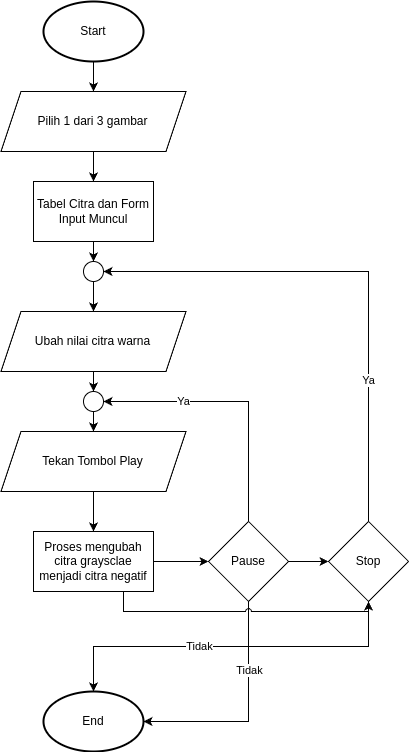

The diagram above was exported from draw.io. Its source (the exported page's mxGraphModel, read from the mxfile embedded in the PNG):
<mxGraphModel dx="647" dy="372" grid="1" gridSize="10" guides="1" tooltips="1" connect="1" arrows="1" fold="1" page="1" pageScale="1" pageWidth="850" pageHeight="1100" math="0" shadow="0">
  <root>
    <mxCell id="0" />
    <mxCell id="1" parent="0" />
    <mxCell id="YPFUfWVb4xvoclRdpn4Y-13" style="edgeStyle=orthogonalEdgeStyle;rounded=0;orthogonalLoop=1;jettySize=auto;html=1;exitX=0.5;exitY=1;exitDx=0;exitDy=0;exitPerimeter=0;entryX=0.5;entryY=0;entryDx=0;entryDy=0;" edge="1" parent="1" source="YPFUfWVb4xvoclRdpn4Y-2" target="YPFUfWVb4xvoclRdpn4Y-4">
      <mxGeometry relative="1" as="geometry" />
    </mxCell>
    <mxCell id="YPFUfWVb4xvoclRdpn4Y-2" value="Start" style="strokeWidth=2;html=1;shape=mxgraph.flowchart.start_1;whiteSpace=wrap;" vertex="1" parent="1">
      <mxGeometry x="325" y="160" width="100" height="60" as="geometry" />
    </mxCell>
    <mxCell id="YPFUfWVb4xvoclRdpn4Y-3" value="End" style="strokeWidth=2;html=1;shape=mxgraph.flowchart.start_1;whiteSpace=wrap;" vertex="1" parent="1">
      <mxGeometry x="325" y="850" width="100" height="60" as="geometry" />
    </mxCell>
    <mxCell id="YPFUfWVb4xvoclRdpn4Y-14" style="edgeStyle=orthogonalEdgeStyle;rounded=0;orthogonalLoop=1;jettySize=auto;html=1;exitX=0.5;exitY=1;exitDx=0;exitDy=0;entryX=0.5;entryY=0;entryDx=0;entryDy=0;" edge="1" parent="1" source="YPFUfWVb4xvoclRdpn4Y-4" target="YPFUfWVb4xvoclRdpn4Y-5">
      <mxGeometry relative="1" as="geometry" />
    </mxCell>
    <mxCell id="YPFUfWVb4xvoclRdpn4Y-4" value="Pilih 1 dari 3 gambar" style="shape=parallelogram;perimeter=parallelogramPerimeter;whiteSpace=wrap;html=1;fixedSize=1;" vertex="1" parent="1">
      <mxGeometry x="282.5" y="250" width="185" height="60" as="geometry" />
    </mxCell>
    <mxCell id="YPFUfWVb4xvoclRdpn4Y-15" style="edgeStyle=orthogonalEdgeStyle;rounded=0;orthogonalLoop=1;jettySize=auto;html=1;entryX=0.5;entryY=0;entryDx=0;entryDy=0;exitX=0.5;exitY=1;exitDx=0;exitDy=0;" edge="1" parent="1" source="YPFUfWVb4xvoclRdpn4Y-21" target="YPFUfWVb4xvoclRdpn4Y-6">
      <mxGeometry relative="1" as="geometry">
        <mxPoint x="380" y="420" as="sourcePoint" />
      </mxGeometry>
    </mxCell>
    <mxCell id="YPFUfWVb4xvoclRdpn4Y-22" style="edgeStyle=orthogonalEdgeStyle;rounded=0;orthogonalLoop=1;jettySize=auto;html=1;exitX=0.5;exitY=1;exitDx=0;exitDy=0;entryX=0.5;entryY=0;entryDx=0;entryDy=0;" edge="1" parent="1" source="YPFUfWVb4xvoclRdpn4Y-5" target="YPFUfWVb4xvoclRdpn4Y-21">
      <mxGeometry relative="1" as="geometry" />
    </mxCell>
    <mxCell id="YPFUfWVb4xvoclRdpn4Y-5" value="Tabel Citra dan Form Input Muncul" style="rounded=0;whiteSpace=wrap;html=1;" vertex="1" parent="1">
      <mxGeometry x="315" y="340" width="120" height="60" as="geometry" />
    </mxCell>
    <mxCell id="YPFUfWVb4xvoclRdpn4Y-16" style="edgeStyle=orthogonalEdgeStyle;rounded=0;orthogonalLoop=1;jettySize=auto;html=1;exitX=0.5;exitY=1;exitDx=0;exitDy=0;entryX=0.5;entryY=0;entryDx=0;entryDy=0;" edge="1" parent="1" source="YPFUfWVb4xvoclRdpn4Y-27" target="YPFUfWVb4xvoclRdpn4Y-7">
      <mxGeometry relative="1" as="geometry" />
    </mxCell>
    <mxCell id="YPFUfWVb4xvoclRdpn4Y-28" style="edgeStyle=orthogonalEdgeStyle;rounded=0;orthogonalLoop=1;jettySize=auto;html=1;exitX=0.5;exitY=1;exitDx=0;exitDy=0;entryX=0.5;entryY=0;entryDx=0;entryDy=0;" edge="1" parent="1" source="YPFUfWVb4xvoclRdpn4Y-6" target="YPFUfWVb4xvoclRdpn4Y-27">
      <mxGeometry relative="1" as="geometry" />
    </mxCell>
    <mxCell id="YPFUfWVb4xvoclRdpn4Y-6" value="Ubah nilai citra warna" style="shape=parallelogram;perimeter=parallelogramPerimeter;whiteSpace=wrap;html=1;fixedSize=1;" vertex="1" parent="1">
      <mxGeometry x="282.5" y="470" width="185" height="60" as="geometry" />
    </mxCell>
    <mxCell id="YPFUfWVb4xvoclRdpn4Y-17" style="edgeStyle=orthogonalEdgeStyle;rounded=0;orthogonalLoop=1;jettySize=auto;html=1;exitX=0.5;exitY=1;exitDx=0;exitDy=0;entryX=0.5;entryY=0;entryDx=0;entryDy=0;" edge="1" parent="1" source="YPFUfWVb4xvoclRdpn4Y-7" target="YPFUfWVb4xvoclRdpn4Y-9">
      <mxGeometry relative="1" as="geometry" />
    </mxCell>
    <mxCell id="YPFUfWVb4xvoclRdpn4Y-7" value="Tekan Tombol Play" style="shape=parallelogram;perimeter=parallelogramPerimeter;whiteSpace=wrap;html=1;fixedSize=1;" vertex="1" parent="1">
      <mxGeometry x="282.5" y="590" width="185" height="60" as="geometry" />
    </mxCell>
    <mxCell id="YPFUfWVb4xvoclRdpn4Y-18" style="edgeStyle=orthogonalEdgeStyle;rounded=0;orthogonalLoop=1;jettySize=auto;html=1;exitX=1;exitY=0.5;exitDx=0;exitDy=0;entryX=0;entryY=0.5;entryDx=0;entryDy=0;" edge="1" parent="1" source="YPFUfWVb4xvoclRdpn4Y-9" target="YPFUfWVb4xvoclRdpn4Y-19">
      <mxGeometry relative="1" as="geometry">
        <mxPoint x="510" y="720" as="targetPoint" />
      </mxGeometry>
    </mxCell>
    <mxCell id="YPFUfWVb4xvoclRdpn4Y-9" value="Proses mengubah citra graysclae menjadi citra negatif" style="rounded=0;whiteSpace=wrap;html=1;" vertex="1" parent="1">
      <mxGeometry x="315" y="690" width="120" height="60" as="geometry" />
    </mxCell>
    <mxCell id="YPFUfWVb4xvoclRdpn4Y-23" style="edgeStyle=orthogonalEdgeStyle;rounded=0;orthogonalLoop=1;jettySize=auto;html=1;exitX=0.5;exitY=0;exitDx=0;exitDy=0;entryX=1;entryY=0.5;entryDx=0;entryDy=0;" edge="1" parent="1" source="YPFUfWVb4xvoclRdpn4Y-19" target="YPFUfWVb4xvoclRdpn4Y-27">
      <mxGeometry relative="1" as="geometry" />
    </mxCell>
    <mxCell id="YPFUfWVb4xvoclRdpn4Y-24" value="Ya" style="edgeLabel;html=1;align=center;verticalAlign=middle;resizable=0;points=[];" vertex="1" connectable="0" parent="YPFUfWVb4xvoclRdpn4Y-23">
      <mxGeometry x="0.4015" relative="1" as="geometry">
        <mxPoint as="offset" />
      </mxGeometry>
    </mxCell>
    <mxCell id="YPFUfWVb4xvoclRdpn4Y-30" style="edgeStyle=orthogonalEdgeStyle;rounded=0;orthogonalLoop=1;jettySize=auto;html=1;exitX=1;exitY=0.5;exitDx=0;exitDy=0;entryX=0;entryY=0.5;entryDx=0;entryDy=0;" edge="1" parent="1" source="YPFUfWVb4xvoclRdpn4Y-19" target="YPFUfWVb4xvoclRdpn4Y-29">
      <mxGeometry relative="1" as="geometry" />
    </mxCell>
    <mxCell id="YPFUfWVb4xvoclRdpn4Y-19" value="Pause" style="rhombus;whiteSpace=wrap;html=1;" vertex="1" parent="1">
      <mxGeometry x="490" y="680" width="80" height="80" as="geometry" />
    </mxCell>
    <mxCell id="YPFUfWVb4xvoclRdpn4Y-21" value="" style="ellipse;whiteSpace=wrap;html=1;aspect=fixed;" vertex="1" parent="1">
      <mxGeometry x="365" y="420" width="20" height="20" as="geometry" />
    </mxCell>
    <mxCell id="YPFUfWVb4xvoclRdpn4Y-25" style="edgeStyle=orthogonalEdgeStyle;rounded=0;orthogonalLoop=1;jettySize=auto;html=1;exitX=0.5;exitY=1;exitDx=0;exitDy=0;entryX=1;entryY=0.5;entryDx=0;entryDy=0;entryPerimeter=0;" edge="1" parent="1" source="YPFUfWVb4xvoclRdpn4Y-19" target="YPFUfWVb4xvoclRdpn4Y-3">
      <mxGeometry relative="1" as="geometry" />
    </mxCell>
    <mxCell id="YPFUfWVb4xvoclRdpn4Y-26" value="Tidak" style="edgeLabel;html=1;align=center;verticalAlign=middle;resizable=0;points=[];" vertex="1" connectable="0" parent="YPFUfWVb4xvoclRdpn4Y-25">
      <mxGeometry x="-0.3883" y="1" relative="1" as="geometry">
        <mxPoint as="offset" />
      </mxGeometry>
    </mxCell>
    <mxCell id="YPFUfWVb4xvoclRdpn4Y-27" value="" style="ellipse;whiteSpace=wrap;html=1;aspect=fixed;" vertex="1" parent="1">
      <mxGeometry x="365" y="550" width="20" height="20" as="geometry" />
    </mxCell>
    <mxCell id="YPFUfWVb4xvoclRdpn4Y-32" style="edgeStyle=orthogonalEdgeStyle;rounded=0;orthogonalLoop=1;jettySize=auto;html=1;exitX=0.5;exitY=0;exitDx=0;exitDy=0;entryX=1;entryY=0.5;entryDx=0;entryDy=0;" edge="1" parent="1" source="YPFUfWVb4xvoclRdpn4Y-29" target="YPFUfWVb4xvoclRdpn4Y-21">
      <mxGeometry relative="1" as="geometry" />
    </mxCell>
    <mxCell id="YPFUfWVb4xvoclRdpn4Y-33" value="Ya" style="edgeLabel;html=1;align=center;verticalAlign=middle;resizable=0;points=[];" vertex="1" connectable="0" parent="YPFUfWVb4xvoclRdpn4Y-32">
      <mxGeometry x="-0.451" relative="1" as="geometry">
        <mxPoint as="offset" />
      </mxGeometry>
    </mxCell>
    <mxCell id="YPFUfWVb4xvoclRdpn4Y-29" value="Stop" style="rhombus;whiteSpace=wrap;html=1;" vertex="1" parent="1">
      <mxGeometry x="610" y="680" width="80" height="80" as="geometry" />
    </mxCell>
    <mxCell id="YPFUfWVb4xvoclRdpn4Y-31" style="edgeStyle=orthogonalEdgeStyle;rounded=0;orthogonalLoop=1;jettySize=auto;html=1;exitX=0.75;exitY=1;exitDx=0;exitDy=0;entryX=0.5;entryY=1;entryDx=0;entryDy=0;jumpStyle=arc;" edge="1" parent="1" source="YPFUfWVb4xvoclRdpn4Y-9" target="YPFUfWVb4xvoclRdpn4Y-29">
      <mxGeometry relative="1" as="geometry">
        <mxPoint x="435" y="790" as="sourcePoint" />
        <mxPoint x="688.6399999999999" y="800.52" as="targetPoint" />
      </mxGeometry>
    </mxCell>
    <mxCell id="YPFUfWVb4xvoclRdpn4Y-34" style="edgeStyle=orthogonalEdgeStyle;rounded=0;orthogonalLoop=1;jettySize=auto;html=1;exitX=0.5;exitY=1;exitDx=0;exitDy=0;entryX=0.5;entryY=0;entryDx=0;entryDy=0;entryPerimeter=0;" edge="1" parent="1" source="YPFUfWVb4xvoclRdpn4Y-29" target="YPFUfWVb4xvoclRdpn4Y-3">
      <mxGeometry relative="1" as="geometry" />
    </mxCell>
    <mxCell id="YPFUfWVb4xvoclRdpn4Y-35" value="Tidak" style="edgeLabel;html=1;align=center;verticalAlign=middle;resizable=0;points=[];" vertex="1" connectable="0" parent="YPFUfWVb4xvoclRdpn4Y-34">
      <mxGeometry x="0.1749" relative="1" as="geometry">
        <mxPoint as="offset" />
      </mxGeometry>
    </mxCell>
  </root>
</mxGraphModel>